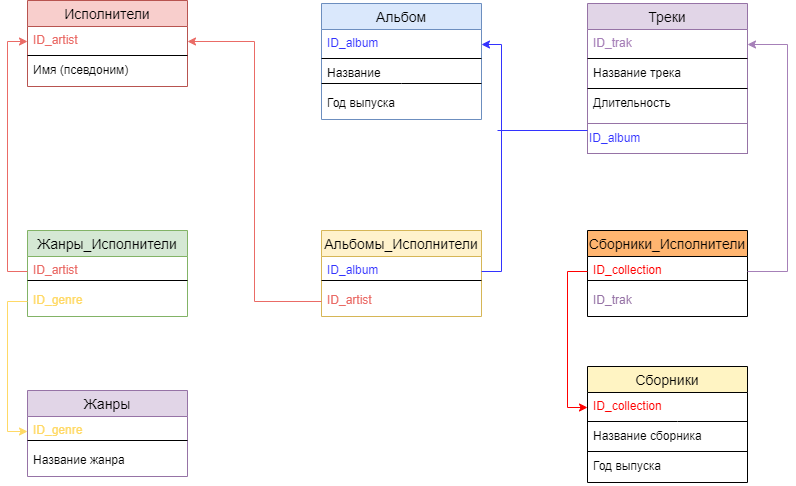

The diagram above was exported from draw.io. Its source (the exported page's mxGraphModel, read from the mxfile embedded in the PNG):
<mxGraphModel dx="997" dy="548" grid="1" gridSize="10" guides="1" tooltips="1" connect="1" arrows="1" fold="1" page="1" pageScale="1" pageWidth="827" pageHeight="1169" math="0" shadow="0">
  <root>
    <mxCell id="0" />
    <mxCell id="1" parent="0" />
    <mxCell id="u4rJgMIKX4XDkOm8Vj2G-1" value="Исполнители" style="swimlane;fontStyle=0;childLayout=stackLayout;horizontal=1;startSize=26;horizontalStack=0;resizeParent=1;resizeParentMax=0;resizeLast=0;collapsible=1;marginBottom=0;align=center;fontSize=14;fillColor=#f8cecc;strokeColor=#b85450;" vertex="1" parent="1">
      <mxGeometry x="40" width="160" height="86" as="geometry" />
    </mxCell>
    <mxCell id="u4rJgMIKX4XDkOm8Vj2G-2" value="ID_artist" style="text;strokeColor=none;fillColor=none;spacingLeft=4;spacingRight=4;overflow=hidden;rotatable=0;points=[[0,0.5],[1,0.5]];portConstraint=eastwest;fontSize=12;fontColor=#EA6B66;" vertex="1" parent="u4rJgMIKX4XDkOm8Vj2G-1">
      <mxGeometry y="26" width="160" height="30" as="geometry" />
    </mxCell>
    <mxCell id="u4rJgMIKX4XDkOm8Vj2G-29" value="" style="endArrow=none;html=1;rounded=0;fontColor=#EA6B66;" edge="1" parent="u4rJgMIKX4XDkOm8Vj2G-1">
      <mxGeometry relative="1" as="geometry">
        <mxPoint y="55" as="sourcePoint" />
        <mxPoint x="160" y="55" as="targetPoint" />
      </mxGeometry>
    </mxCell>
    <mxCell id="u4rJgMIKX4XDkOm8Vj2G-3" value="Имя (псевдоним)" style="text;strokeColor=none;fillColor=none;spacingLeft=4;spacingRight=4;overflow=hidden;rotatable=0;points=[[0,0.5],[1,0.5]];portConstraint=eastwest;fontSize=12;" vertex="1" parent="u4rJgMIKX4XDkOm8Vj2G-1">
      <mxGeometry y="56" width="160" height="30" as="geometry" />
    </mxCell>
    <mxCell id="u4rJgMIKX4XDkOm8Vj2G-18" value="Альбом" style="swimlane;fontStyle=0;childLayout=stackLayout;horizontal=1;startSize=26;horizontalStack=0;resizeParent=1;resizeParentMax=0;resizeLast=0;collapsible=1;marginBottom=0;align=center;fontSize=14;fillColor=#dae8fc;strokeColor=#6c8ebf;" vertex="1" parent="1">
      <mxGeometry x="334" y="3" width="160" height="116" as="geometry" />
    </mxCell>
    <mxCell id="u4rJgMIKX4XDkOm8Vj2G-19" value="ID_album" style="text;strokeColor=none;fillColor=none;spacingLeft=4;spacingRight=4;overflow=hidden;rotatable=0;points=[[0,0.5],[1,0.5]];portConstraint=eastwest;fontSize=12;fontColor=#3333FF;" vertex="1" parent="u4rJgMIKX4XDkOm8Vj2G-18">
      <mxGeometry y="26" width="160" height="30" as="geometry" />
    </mxCell>
    <mxCell id="u4rJgMIKX4XDkOm8Vj2G-27" value="" style="endArrow=none;html=1;rounded=0;fontColor=#EA6B66;" edge="1" parent="u4rJgMIKX4XDkOm8Vj2G-18">
      <mxGeometry relative="1" as="geometry">
        <mxPoint y="55" as="sourcePoint" />
        <mxPoint x="160" y="55" as="targetPoint" />
      </mxGeometry>
    </mxCell>
    <mxCell id="u4rJgMIKX4XDkOm8Vj2G-20" value="Название" style="text;strokeColor=none;fillColor=none;spacingLeft=4;spacingRight=4;overflow=hidden;rotatable=0;points=[[0,0.5],[1,0.5]];portConstraint=eastwest;fontSize=12;" vertex="1" parent="u4rJgMIKX4XDkOm8Vj2G-18">
      <mxGeometry y="56" width="160" height="30" as="geometry" />
    </mxCell>
    <mxCell id="u4rJgMIKX4XDkOm8Vj2G-26" value="" style="endArrow=none;html=1;rounded=0;fontColor=#EA6B66;" edge="1" parent="u4rJgMIKX4XDkOm8Vj2G-18">
      <mxGeometry relative="1" as="geometry">
        <mxPoint y="80" as="sourcePoint" />
        <mxPoint x="160" y="80" as="targetPoint" />
        <Array as="points">
          <mxPoint x="80" y="80" />
        </Array>
      </mxGeometry>
    </mxCell>
    <mxCell id="u4rJgMIKX4XDkOm8Vj2G-21" value="Год выпуска" style="text;strokeColor=none;fillColor=none;spacingLeft=4;spacingRight=4;overflow=hidden;rotatable=0;points=[[0,0.5],[1,0.5]];portConstraint=eastwest;fontSize=12;" vertex="1" parent="u4rJgMIKX4XDkOm8Vj2G-18">
      <mxGeometry y="86" width="160" height="30" as="geometry" />
    </mxCell>
    <mxCell id="u4rJgMIKX4XDkOm8Vj2G-22" value="Треки" style="swimlane;fontStyle=0;childLayout=stackLayout;horizontal=1;startSize=26;horizontalStack=0;resizeParent=1;resizeParentMax=0;resizeLast=0;collapsible=1;marginBottom=0;align=center;fontSize=14;fillColor=#e1d5e7;strokeColor=#9673a6;" vertex="1" parent="1">
      <mxGeometry x="600" y="3" width="160" height="150" as="geometry" />
    </mxCell>
    <mxCell id="u4rJgMIKX4XDkOm8Vj2G-23" value="ID_trak" style="text;strokeColor=none;fillColor=none;spacingLeft=4;spacingRight=4;overflow=hidden;rotatable=0;points=[[0,0.5],[1,0.5]];portConstraint=eastwest;fontSize=12;fontColor=#A680B8;" vertex="1" parent="u4rJgMIKX4XDkOm8Vj2G-22">
      <mxGeometry y="26" width="160" height="30" as="geometry" />
    </mxCell>
    <mxCell id="u4rJgMIKX4XDkOm8Vj2G-30" value="" style="endArrow=none;html=1;rounded=0;fontColor=#EA6B66;" edge="1" parent="u4rJgMIKX4XDkOm8Vj2G-22">
      <mxGeometry relative="1" as="geometry">
        <mxPoint y="55" as="sourcePoint" />
        <mxPoint x="160" y="55" as="targetPoint" />
      </mxGeometry>
    </mxCell>
    <mxCell id="u4rJgMIKX4XDkOm8Vj2G-24" value="Название трека" style="text;strokeColor=none;fillColor=none;spacingLeft=4;spacingRight=4;overflow=hidden;rotatable=0;points=[[0,0.5],[1,0.5]];portConstraint=eastwest;fontSize=12;" vertex="1" parent="u4rJgMIKX4XDkOm8Vj2G-22">
      <mxGeometry y="56" width="160" height="30" as="geometry" />
    </mxCell>
    <mxCell id="u4rJgMIKX4XDkOm8Vj2G-31" value="" style="endArrow=none;html=1;rounded=0;fontColor=#EA6B66;" edge="1" parent="u4rJgMIKX4XDkOm8Vj2G-22">
      <mxGeometry relative="1" as="geometry">
        <mxPoint y="85" as="sourcePoint" />
        <mxPoint x="160" y="85" as="targetPoint" />
      </mxGeometry>
    </mxCell>
    <mxCell id="u4rJgMIKX4XDkOm8Vj2G-25" value="Длительность" style="text;spacingLeft=4;spacingRight=4;overflow=hidden;rotatable=0;points=[[0,0.5],[1,0.5]];portConstraint=eastwest;fontSize=12;" vertex="1" parent="u4rJgMIKX4XDkOm8Vj2G-22">
      <mxGeometry y="86" width="160" height="34" as="geometry" />
    </mxCell>
    <mxCell id="u4rJgMIKX4XDkOm8Vj2G-37" value="ID_album" style="whiteSpace=wrap;html=1;align=left;strokeWidth=1;strokeColor=#9673A6;fontColor=#3333FF;" vertex="1" parent="u4rJgMIKX4XDkOm8Vj2G-22">
      <mxGeometry y="120" width="160" height="30" as="geometry" />
    </mxCell>
    <mxCell id="u4rJgMIKX4XDkOm8Vj2G-38" value="Альбомы_Исполнители" style="swimlane;fontStyle=0;childLayout=stackLayout;horizontal=1;startSize=26;horizontalStack=0;resizeParent=1;resizeParentMax=0;resizeLast=0;collapsible=1;marginBottom=0;align=center;fontSize=14;strokeColor=#d6b656;strokeWidth=1;fillColor=#fff2cc;fontColor=#000000;" vertex="1" parent="1">
      <mxGeometry x="334" y="230" width="160" height="86" as="geometry" />
    </mxCell>
    <mxCell id="u4rJgMIKX4XDkOm8Vj2G-39" value="ID_album" style="text;strokeColor=none;fillColor=none;spacingLeft=4;spacingRight=4;overflow=hidden;rotatable=0;points=[[0,0.5],[1,0.5]];portConstraint=eastwest;fontSize=12;fontColor=#3333FF;" vertex="1" parent="u4rJgMIKX4XDkOm8Vj2G-38">
      <mxGeometry y="26" width="160" height="30" as="geometry" />
    </mxCell>
    <mxCell id="u4rJgMIKX4XDkOm8Vj2G-58" value="" style="endArrow=none;html=1;rounded=0;fontColor=#000000;" edge="1" parent="u4rJgMIKX4XDkOm8Vj2G-38">
      <mxGeometry relative="1" as="geometry">
        <mxPoint y="50" as="sourcePoint" />
        <mxPoint x="160" y="50" as="targetPoint" />
      </mxGeometry>
    </mxCell>
    <mxCell id="u4rJgMIKX4XDkOm8Vj2G-69" value="ID_artist" style="text;strokeColor=none;fillColor=none;spacingLeft=4;spacingRight=4;overflow=hidden;rotatable=0;points=[[0,0.5],[1,0.5]];portConstraint=eastwest;fontSize=12;fontColor=#EA6B66;" vertex="1" parent="u4rJgMIKX4XDkOm8Vj2G-38">
      <mxGeometry y="56" width="160" height="30" as="geometry" />
    </mxCell>
    <mxCell id="u4rJgMIKX4XDkOm8Vj2G-42" value="Жанры_Исполнители" style="swimlane;fontStyle=0;childLayout=stackLayout;horizontal=1;startSize=26;horizontalStack=0;resizeParent=1;resizeParentMax=0;resizeLast=0;collapsible=1;marginBottom=0;align=center;fontSize=14;strokeColor=#82b366;strokeWidth=1;fillColor=#d5e8d4;" vertex="1" parent="1">
      <mxGeometry x="40" y="230" width="160" height="86" as="geometry" />
    </mxCell>
    <mxCell id="u4rJgMIKX4XDkOm8Vj2G-43" value="ID_artist" style="text;strokeColor=none;fillColor=none;spacingLeft=4;spacingRight=4;overflow=hidden;rotatable=0;points=[[0,0.5],[1,0.5]];portConstraint=eastwest;fontSize=12;fontColor=#EA6B66;" vertex="1" parent="u4rJgMIKX4XDkOm8Vj2G-42">
      <mxGeometry y="26" width="160" height="30" as="geometry" />
    </mxCell>
    <mxCell id="u4rJgMIKX4XDkOm8Vj2G-63" value="" style="endArrow=none;html=1;rounded=0;fontColor=#000000;exitX=0;exitY=0.8;exitDx=0;exitDy=0;exitPerimeter=0;" edge="1" parent="u4rJgMIKX4XDkOm8Vj2G-42" source="u4rJgMIKX4XDkOm8Vj2G-43">
      <mxGeometry relative="1" as="geometry">
        <mxPoint y="50" as="sourcePoint" />
        <mxPoint x="160" y="50" as="targetPoint" />
      </mxGeometry>
    </mxCell>
    <mxCell id="u4rJgMIKX4XDkOm8Vj2G-44" value="ID_genre" style="text;strokeColor=none;fillColor=none;spacingLeft=4;spacingRight=4;overflow=hidden;rotatable=0;points=[[0,0.5],[1,0.5]];portConstraint=eastwest;fontSize=12;fontColor=#FFD966;" vertex="1" parent="u4rJgMIKX4XDkOm8Vj2G-42">
      <mxGeometry y="56" width="160" height="30" as="geometry" />
    </mxCell>
    <mxCell id="u4rJgMIKX4XDkOm8Vj2G-46" value="Жанры" style="swimlane;fontStyle=0;childLayout=stackLayout;horizontal=1;startSize=26;horizontalStack=0;resizeParent=1;resizeParentMax=0;resizeLast=0;collapsible=1;marginBottom=0;align=center;fontSize=14;strokeColor=#9673a6;strokeWidth=1;fillColor=#e1d5e7;" vertex="1" parent="1">
      <mxGeometry x="40" y="390" width="160" height="86" as="geometry" />
    </mxCell>
    <mxCell id="u4rJgMIKX4XDkOm8Vj2G-47" value="ID_genre" style="text;strokeColor=none;fillColor=none;spacingLeft=4;spacingRight=4;overflow=hidden;rotatable=0;points=[[0,0.5],[1,0.5]];portConstraint=eastwest;fontSize=12;fontColor=#FFD966;" vertex="1" parent="u4rJgMIKX4XDkOm8Vj2G-46">
      <mxGeometry y="26" width="160" height="30" as="geometry" />
    </mxCell>
    <mxCell id="u4rJgMIKX4XDkOm8Vj2G-62" value="" style="endArrow=none;html=1;rounded=0;fontColor=#000000;" edge="1" parent="u4rJgMIKX4XDkOm8Vj2G-46">
      <mxGeometry relative="1" as="geometry">
        <mxPoint y="50" as="sourcePoint" />
        <mxPoint x="160" y="50" as="targetPoint" />
      </mxGeometry>
    </mxCell>
    <mxCell id="u4rJgMIKX4XDkOm8Vj2G-48" value="Название жанра" style="text;strokeColor=none;fillColor=none;spacingLeft=4;spacingRight=4;overflow=hidden;rotatable=0;points=[[0,0.5],[1,0.5]];portConstraint=eastwest;fontSize=12;fontColor=#000000;" vertex="1" parent="u4rJgMIKX4XDkOm8Vj2G-46">
      <mxGeometry y="56" width="160" height="30" as="geometry" />
    </mxCell>
    <mxCell id="u4rJgMIKX4XDkOm8Vj2G-50" value="Сборники_Исполнители" style="swimlane;fontStyle=0;childLayout=stackLayout;horizontal=1;startSize=26;horizontalStack=0;resizeParent=1;resizeParentMax=0;resizeLast=0;collapsible=1;marginBottom=0;align=center;fontSize=14;strokeColor=#000000;strokeWidth=1;fillColor=#FFB570;" vertex="1" parent="1">
      <mxGeometry x="600" y="230" width="160" height="86" as="geometry" />
    </mxCell>
    <mxCell id="u4rJgMIKX4XDkOm8Vj2G-51" value="ID_collection" style="text;strokeColor=none;fillColor=none;spacingLeft=4;spacingRight=4;overflow=hidden;rotatable=0;points=[[0,0.5],[1,0.5]];portConstraint=eastwest;fontSize=12;fontColor=#FF0000;" vertex="1" parent="u4rJgMIKX4XDkOm8Vj2G-50">
      <mxGeometry y="26" width="160" height="30" as="geometry" />
    </mxCell>
    <mxCell id="u4rJgMIKX4XDkOm8Vj2G-59" value="" style="endArrow=none;html=1;rounded=0;fontColor=#000000;" edge="1" parent="u4rJgMIKX4XDkOm8Vj2G-50">
      <mxGeometry relative="1" as="geometry">
        <mxPoint y="50" as="sourcePoint" />
        <mxPoint x="160" y="50" as="targetPoint" />
      </mxGeometry>
    </mxCell>
    <mxCell id="u4rJgMIKX4XDkOm8Vj2G-52" value="ID_trak" style="text;strokeColor=none;fillColor=none;spacingLeft=4;spacingRight=4;overflow=hidden;rotatable=0;points=[[0,0.5],[1,0.5]];portConstraint=eastwest;fontSize=12;fontColor=#9673A6;" vertex="1" parent="u4rJgMIKX4XDkOm8Vj2G-50">
      <mxGeometry y="56" width="160" height="30" as="geometry" />
    </mxCell>
    <mxCell id="u4rJgMIKX4XDkOm8Vj2G-54" value="Сборники" style="swimlane;fontStyle=0;childLayout=stackLayout;horizontal=1;startSize=26;horizontalStack=0;resizeParent=1;resizeParentMax=0;resizeLast=0;collapsible=1;marginBottom=0;align=center;fontSize=14;fontColor=#000000;strokeColor=#000000;strokeWidth=1;fillColor=#FFF4C3;" vertex="1" parent="1">
      <mxGeometry x="600" y="366" width="160" height="116" as="geometry" />
    </mxCell>
    <mxCell id="u4rJgMIKX4XDkOm8Vj2G-55" value="ID_collection" style="text;strokeColor=none;fillColor=none;spacingLeft=4;spacingRight=4;overflow=hidden;rotatable=0;points=[[0,0.5],[1,0.5]];portConstraint=eastwest;fontSize=12;fontColor=#FF0000;" vertex="1" parent="u4rJgMIKX4XDkOm8Vj2G-54">
      <mxGeometry y="26" width="160" height="30" as="geometry" />
    </mxCell>
    <mxCell id="u4rJgMIKX4XDkOm8Vj2G-60" value="" style="endArrow=none;html=1;rounded=0;fontColor=#000000;" edge="1" parent="u4rJgMIKX4XDkOm8Vj2G-54">
      <mxGeometry relative="1" as="geometry">
        <mxPoint y="55" as="sourcePoint" />
        <mxPoint x="160" y="55" as="targetPoint" />
        <Array as="points">
          <mxPoint x="90" y="55" />
        </Array>
      </mxGeometry>
    </mxCell>
    <mxCell id="u4rJgMIKX4XDkOm8Vj2G-56" value="Название сборника" style="text;strokeColor=none;fillColor=none;spacingLeft=4;spacingRight=4;overflow=hidden;rotatable=0;points=[[0,0.5],[1,0.5]];portConstraint=eastwest;fontSize=12;fontColor=#000000;" vertex="1" parent="u4rJgMIKX4XDkOm8Vj2G-54">
      <mxGeometry y="56" width="160" height="30" as="geometry" />
    </mxCell>
    <mxCell id="u4rJgMIKX4XDkOm8Vj2G-61" value="" style="endArrow=none;html=1;rounded=0;fontColor=#000000;" edge="1" parent="u4rJgMIKX4XDkOm8Vj2G-54">
      <mxGeometry relative="1" as="geometry">
        <mxPoint y="85" as="sourcePoint" />
        <mxPoint x="160" y="85" as="targetPoint" />
      </mxGeometry>
    </mxCell>
    <mxCell id="u4rJgMIKX4XDkOm8Vj2G-57" value="Год выпуска" style="text;strokeColor=none;fillColor=none;spacingLeft=4;spacingRight=4;overflow=hidden;rotatable=0;points=[[0,0.5],[1,0.5]];portConstraint=eastwest;fontSize=12;fontColor=#000000;" vertex="1" parent="u4rJgMIKX4XDkOm8Vj2G-54">
      <mxGeometry y="86" width="160" height="30" as="geometry" />
    </mxCell>
    <mxCell id="u4rJgMIKX4XDkOm8Vj2G-64" style="edgeStyle=orthogonalEdgeStyle;rounded=0;orthogonalLoop=1;jettySize=auto;html=1;fontColor=#000000;entryX=0;entryY=0.5;entryDx=0;entryDy=0;strokeColor=#EA6B66;" edge="1" parent="1" source="u4rJgMIKX4XDkOm8Vj2G-43" target="u4rJgMIKX4XDkOm8Vj2G-2">
      <mxGeometry relative="1" as="geometry">
        <mxPoint x="10" y="40" as="targetPoint" />
      </mxGeometry>
    </mxCell>
    <mxCell id="u4rJgMIKX4XDkOm8Vj2G-65" style="edgeStyle=orthogonalEdgeStyle;rounded=0;orthogonalLoop=1;jettySize=auto;html=1;fontColor=#000000;entryX=0;entryY=0.5;entryDx=0;entryDy=0;strokeColor=#FFD966;" edge="1" parent="1" source="u4rJgMIKX4XDkOm8Vj2G-44" target="u4rJgMIKX4XDkOm8Vj2G-47">
      <mxGeometry relative="1" as="geometry">
        <mxPoint x="10" y="430" as="targetPoint" />
      </mxGeometry>
    </mxCell>
    <mxCell id="u4rJgMIKX4XDkOm8Vj2G-67" style="edgeStyle=orthogonalEdgeStyle;rounded=0;orthogonalLoop=1;jettySize=auto;html=1;exitX=1;exitY=0.5;exitDx=0;exitDy=0;fontColor=#000000;entryX=1;entryY=0.5;entryDx=0;entryDy=0;strokeColor=#3333FF;" edge="1" parent="1" source="u4rJgMIKX4XDkOm8Vj2G-39" target="u4rJgMIKX4XDkOm8Vj2G-19">
      <mxGeometry relative="1" as="geometry">
        <mxPoint x="530" y="40" as="targetPoint" />
        <Array as="points">
          <mxPoint x="514" y="271" />
          <mxPoint x="514" y="44" />
        </Array>
      </mxGeometry>
    </mxCell>
    <mxCell id="u4rJgMIKX4XDkOm8Vj2G-70" style="edgeStyle=orthogonalEdgeStyle;rounded=0;orthogonalLoop=1;jettySize=auto;html=1;entryX=1;entryY=0.5;entryDx=0;entryDy=0;labelBackgroundColor=#3333FF;fontColor=#3333FF;strokeColor=#EA6B66;" edge="1" parent="1" source="u4rJgMIKX4XDkOm8Vj2G-69" target="u4rJgMIKX4XDkOm8Vj2G-2">
      <mxGeometry relative="1" as="geometry" />
    </mxCell>
    <mxCell id="u4rJgMIKX4XDkOm8Vj2G-72" style="edgeStyle=orthogonalEdgeStyle;rounded=0;orthogonalLoop=1;jettySize=auto;html=1;labelBackgroundColor=#3333FF;fontColor=#3333FF;strokeColor=#FF0000;entryX=0;entryY=0.5;entryDx=0;entryDy=0;" edge="1" parent="1" source="u4rJgMIKX4XDkOm8Vj2G-51" target="u4rJgMIKX4XDkOm8Vj2G-55">
      <mxGeometry relative="1" as="geometry">
        <mxPoint x="560" y="400" as="targetPoint" />
      </mxGeometry>
    </mxCell>
    <mxCell id="u4rJgMIKX4XDkOm8Vj2G-74" style="edgeStyle=orthogonalEdgeStyle;rounded=0;orthogonalLoop=1;jettySize=auto;html=1;labelBackgroundColor=#A680B8;fontColor=#A680B8;strokeColor=#A680B8;entryX=1;entryY=0.5;entryDx=0;entryDy=0;fillColor=#e1d5e7;" edge="1" parent="1" source="u4rJgMIKX4XDkOm8Vj2G-51" target="u4rJgMIKX4XDkOm8Vj2G-23">
      <mxGeometry relative="1" as="geometry">
        <mxPoint x="800" y="40" as="targetPoint" />
        <Array as="points">
          <mxPoint x="800" y="271" />
          <mxPoint x="800" y="44" />
        </Array>
      </mxGeometry>
    </mxCell>
    <mxCell id="u4rJgMIKX4XDkOm8Vj2G-86" value="" style="endArrow=none;html=1;rounded=0;labelBackgroundColor=#A680B8;fontColor=#A680B8;strokeColor=#3333FF;" edge="1" parent="1">
      <mxGeometry width="50" height="50" relative="1" as="geometry">
        <mxPoint x="510" y="130" as="sourcePoint" />
        <mxPoint x="600" y="130" as="targetPoint" />
      </mxGeometry>
    </mxCell>
  </root>
</mxGraphModel>